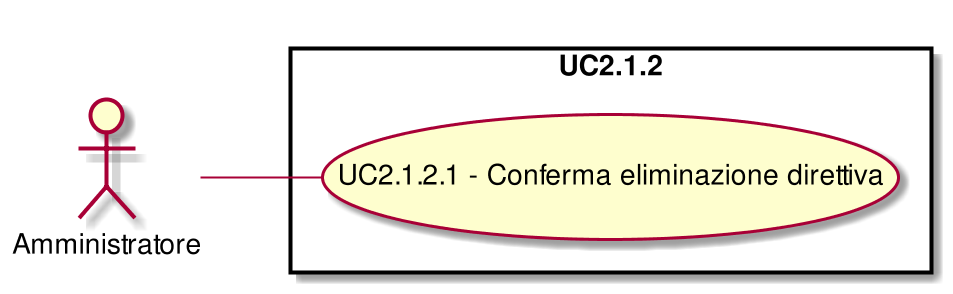

The diagram above was rendered by PlantUML. Its source (embedded in the PNG):
@startuml
scale 1000*1000
left to right direction
skinparam packageStyle rect
:Amministratore:
rectangle UC2.1.2{
( UC2.1.2.1 - Conferma eliminazione direttiva ) as (UC2.1.2.1)
:Amministratore:--(UC2.1.2.1)
}
@enduml